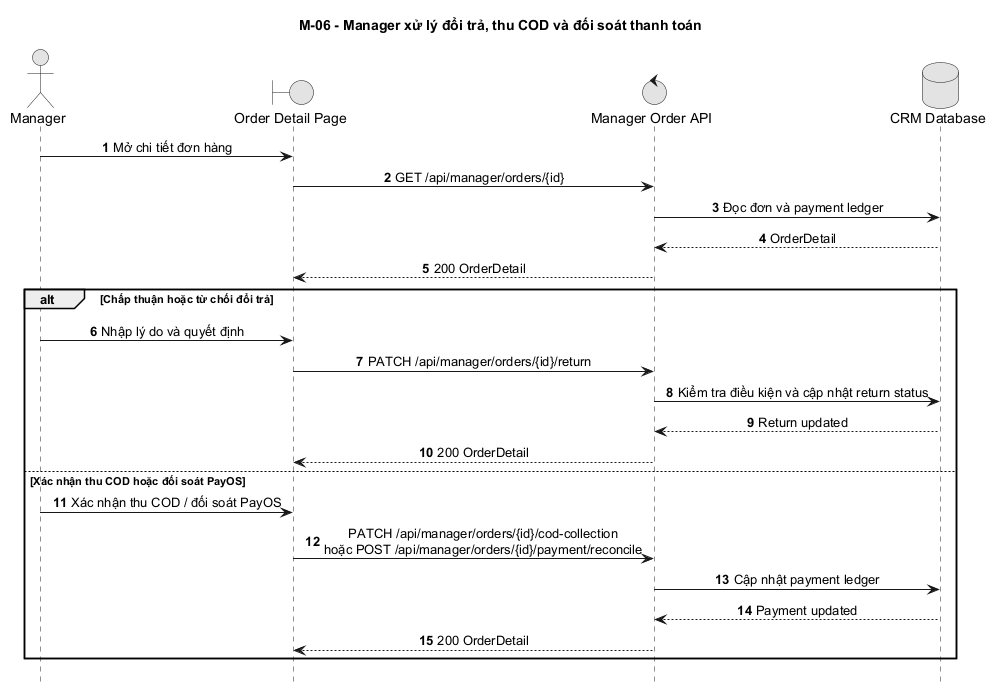

The diagram above was rendered by PlantUML. Its source (embedded in the PNG):
@startuml
title M-06 - Manager xử lý đổi trả, thu COD và đối soát thanh toán
autonumber
hide footbox
skinparam monochrome true
skinparam sequenceMessageAlign center
skinparam responseMessageBelowArrow true

actor Manager
boundary "Order Detail Page" as Web
control "Manager Order API" as API
database "CRM Database" as DB

Manager -> Web: Mở chi tiết đơn hàng
Web -> API: GET /api/manager/orders/{id}
API -> DB: Đọc đơn và payment ledger
DB --> API: OrderDetail
API --> Web: 200 OrderDetail

alt Chấp thuận hoặc từ chối đổi trả
  Manager -> Web: Nhập lý do và quyết định
  Web -> API: PATCH /api/manager/orders/{id}/return
  API -> DB: Kiểm tra điều kiện và cập nhật return status
  DB --> API: Return updated
  API --> Web: 200 OrderDetail
else Xác nhận thu COD hoặc đối soát PayOS
  Manager -> Web: Xác nhận thu COD / đối soát PayOS
  Web -> API: PATCH /api/manager/orders/{id}/cod-collection\nhoặc POST /api/manager/orders/{id}/payment/reconcile
  API -> DB: Cập nhật payment ledger
  DB --> API: Payment updated
  API --> Web: 200 OrderDetail
end
@enduml